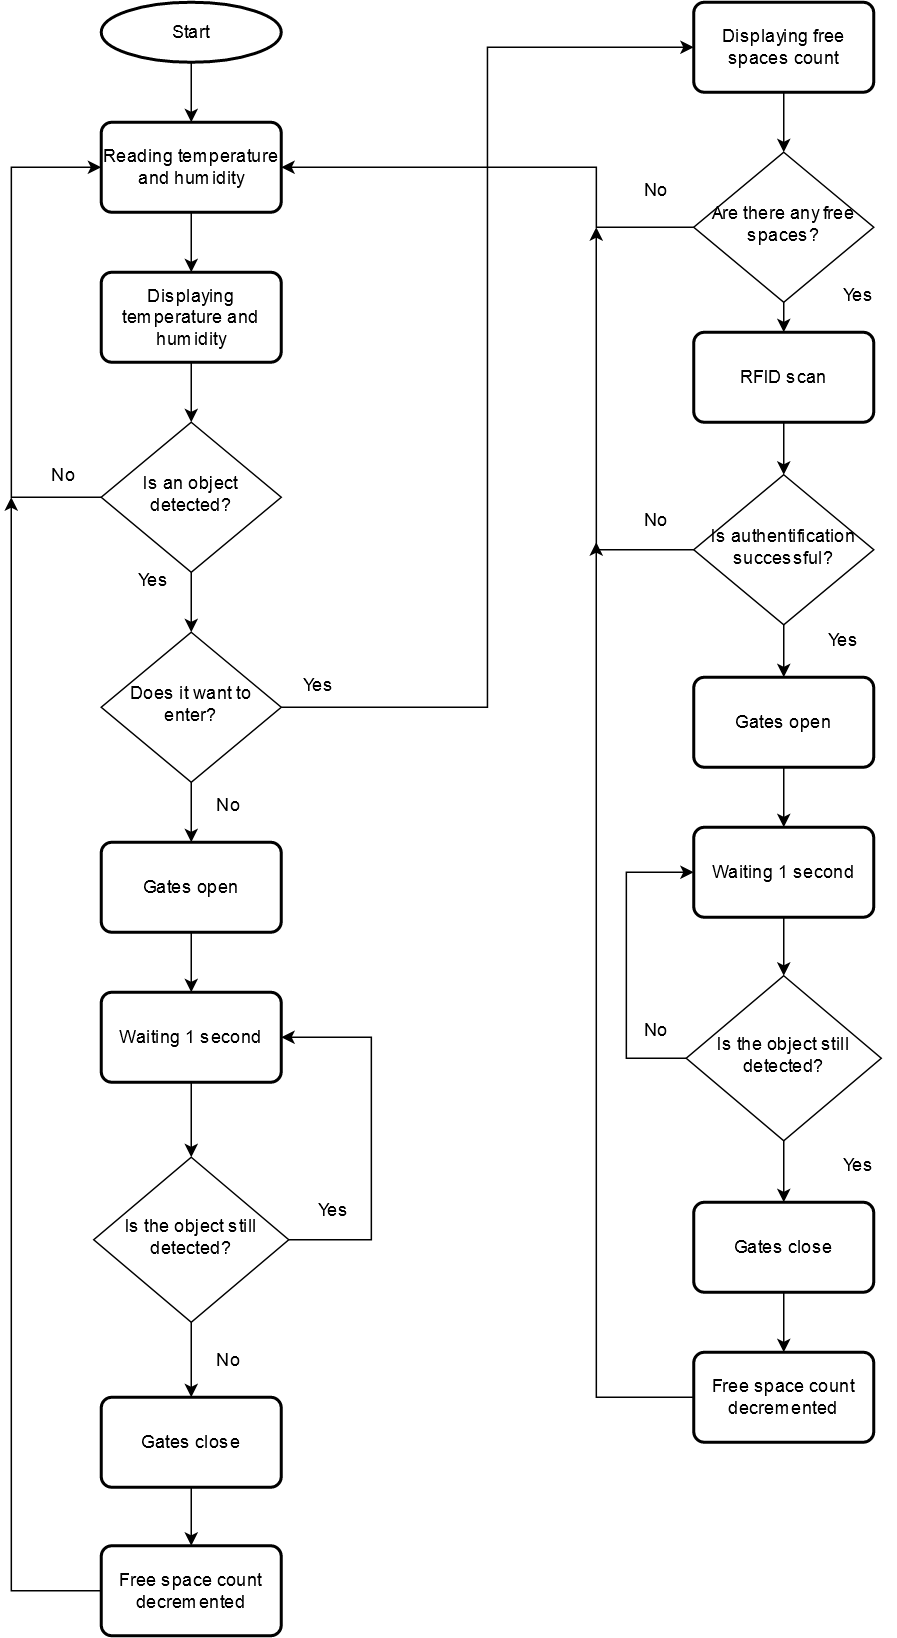

The diagram above was exported from draw.io. Its source (the exported page's mxGraphModel, read from the mxfile embedded in the PNG):
<mxGraphModel dx="1235" dy="633" grid="1" gridSize="10" guides="1" tooltips="1" connect="1" arrows="1" fold="1" page="1" pageScale="1" pageWidth="827" pageHeight="1169" math="0" shadow="0">
  <root>
    <mxCell id="WIyWlLk6GJQsqaUBKTNV-0" />
    <mxCell id="WIyWlLk6GJQsqaUBKTNV-1" parent="WIyWlLk6GJQsqaUBKTNV-0" />
    <mxCell id="DBXqQchMAsXonFObBA6M-2" style="edgeStyle=orthogonalEdgeStyle;rounded=0;orthogonalLoop=1;jettySize=auto;html=1;exitX=0.5;exitY=1;exitDx=0;exitDy=0;exitPerimeter=0;entryX=0.5;entryY=0;entryDx=0;entryDy=0;" parent="WIyWlLk6GJQsqaUBKTNV-1" source="DBXqQchMAsXonFObBA6M-0" target="DBXqQchMAsXonFObBA6M-1" edge="1">
      <mxGeometry relative="1" as="geometry" />
    </mxCell>
    <mxCell id="DBXqQchMAsXonFObBA6M-0" value="Start" style="strokeWidth=2;html=1;shape=mxgraph.flowchart.start_2;whiteSpace=wrap;" parent="WIyWlLk6GJQsqaUBKTNV-1" vertex="1">
      <mxGeometry x="290" y="80" width="120" height="40" as="geometry" />
    </mxCell>
    <mxCell id="DBXqQchMAsXonFObBA6M-4" style="edgeStyle=orthogonalEdgeStyle;rounded=0;orthogonalLoop=1;jettySize=auto;html=1;exitX=0.5;exitY=1;exitDx=0;exitDy=0;entryX=0.5;entryY=0;entryDx=0;entryDy=0;" parent="WIyWlLk6GJQsqaUBKTNV-1" source="DBXqQchMAsXonFObBA6M-1" target="DBXqQchMAsXonFObBA6M-3" edge="1">
      <mxGeometry relative="1" as="geometry" />
    </mxCell>
    <mxCell id="DBXqQchMAsXonFObBA6M-1" value="Reading temperature and humidity" style="rounded=1;whiteSpace=wrap;html=1;absoluteArcSize=1;arcSize=14;strokeWidth=2;" parent="WIyWlLk6GJQsqaUBKTNV-1" vertex="1">
      <mxGeometry x="290" y="160" width="120" height="60" as="geometry" />
    </mxCell>
    <mxCell id="DBXqQchMAsXonFObBA6M-7" style="edgeStyle=orthogonalEdgeStyle;rounded=0;orthogonalLoop=1;jettySize=auto;html=1;exitX=0.5;exitY=1;exitDx=0;exitDy=0;entryX=0.5;entryY=0;entryDx=0;entryDy=0;" parent="WIyWlLk6GJQsqaUBKTNV-1" source="DBXqQchMAsXonFObBA6M-3" target="DBXqQchMAsXonFObBA6M-6" edge="1">
      <mxGeometry relative="1" as="geometry" />
    </mxCell>
    <mxCell id="DBXqQchMAsXonFObBA6M-3" value="Displaying temperature and humidity" style="rounded=1;whiteSpace=wrap;html=1;absoluteArcSize=1;arcSize=14;strokeWidth=2;" parent="WIyWlLk6GJQsqaUBKTNV-1" vertex="1">
      <mxGeometry x="290" y="260" width="120" height="60" as="geometry" />
    </mxCell>
    <mxCell id="DBXqQchMAsXonFObBA6M-14" style="edgeStyle=orthogonalEdgeStyle;rounded=0;orthogonalLoop=1;jettySize=auto;html=1;exitX=0.5;exitY=1;exitDx=0;exitDy=0;entryX=0.5;entryY=0;entryDx=0;entryDy=0;" parent="WIyWlLk6GJQsqaUBKTNV-1" source="DBXqQchMAsXonFObBA6M-6" target="DBXqQchMAsXonFObBA6M-13" edge="1">
      <mxGeometry relative="1" as="geometry" />
    </mxCell>
    <mxCell id="r2d5-8T0Ec3mAzb8D5Vj-27" style="edgeStyle=orthogonalEdgeStyle;rounded=0;orthogonalLoop=1;jettySize=auto;html=1;exitX=0;exitY=0.5;exitDx=0;exitDy=0;entryX=0;entryY=0.5;entryDx=0;entryDy=0;" edge="1" parent="WIyWlLk6GJQsqaUBKTNV-1" source="DBXqQchMAsXonFObBA6M-6" target="DBXqQchMAsXonFObBA6M-1">
      <mxGeometry relative="1" as="geometry">
        <Array as="points">
          <mxPoint x="230" y="410" />
          <mxPoint x="230" y="190" />
        </Array>
      </mxGeometry>
    </mxCell>
    <mxCell id="DBXqQchMAsXonFObBA6M-6" value="Is an object detected?" style="rhombus;whiteSpace=wrap;html=1;shadow=0;fontFamily=Helvetica;fontSize=12;align=center;strokeWidth=1;spacing=6;spacingTop=-4;" parent="WIyWlLk6GJQsqaUBKTNV-1" vertex="1">
      <mxGeometry x="290" y="360" width="120" height="100" as="geometry" />
    </mxCell>
    <mxCell id="DBXqQchMAsXonFObBA6M-10" value="No" style="text;strokeColor=none;align=center;fillColor=none;html=1;verticalAlign=middle;whiteSpace=wrap;rounded=0;fontSize=12;" parent="WIyWlLk6GJQsqaUBKTNV-1" vertex="1">
      <mxGeometry x="240" y="380" width="50" height="30" as="geometry" />
    </mxCell>
    <mxCell id="DBXqQchMAsXonFObBA6M-75" style="edgeStyle=orthogonalEdgeStyle;rounded=0;orthogonalLoop=1;jettySize=auto;html=1;exitX=0.5;exitY=1;exitDx=0;exitDy=0;entryX=0.5;entryY=0;entryDx=0;entryDy=0;" parent="WIyWlLk6GJQsqaUBKTNV-1" source="DBXqQchMAsXonFObBA6M-13" target="DBXqQchMAsXonFObBA6M-61" edge="1">
      <mxGeometry relative="1" as="geometry" />
    </mxCell>
    <mxCell id="DBXqQchMAsXonFObBA6M-13" value="Does it want to enter?" style="rhombus;whiteSpace=wrap;html=1;shadow=0;fontFamily=Helvetica;fontSize=12;align=center;strokeWidth=1;spacing=6;spacingTop=-4;" parent="WIyWlLk6GJQsqaUBKTNV-1" vertex="1">
      <mxGeometry x="290" y="500" width="120" height="100" as="geometry" />
    </mxCell>
    <mxCell id="r2d5-8T0Ec3mAzb8D5Vj-3" style="edgeStyle=orthogonalEdgeStyle;rounded=0;orthogonalLoop=1;jettySize=auto;html=1;exitX=0.5;exitY=1;exitDx=0;exitDy=0;entryX=0.5;entryY=0;entryDx=0;entryDy=0;" edge="1" parent="WIyWlLk6GJQsqaUBKTNV-1" source="DBXqQchMAsXonFObBA6M-17" target="DBXqQchMAsXonFObBA6M-20">
      <mxGeometry relative="1" as="geometry" />
    </mxCell>
    <mxCell id="DBXqQchMAsXonFObBA6M-17" value="RFID scan" style="rounded=1;whiteSpace=wrap;html=1;absoluteArcSize=1;arcSize=14;strokeWidth=2;" parent="WIyWlLk6GJQsqaUBKTNV-1" vertex="1">
      <mxGeometry x="685" y="300" width="120" height="60" as="geometry" />
    </mxCell>
    <mxCell id="DBXqQchMAsXonFObBA6M-19" value="Yes" style="text;strokeColor=none;align=center;fillColor=none;html=1;verticalAlign=middle;whiteSpace=wrap;rounded=0;fontSize=12;" parent="WIyWlLk6GJQsqaUBKTNV-1" vertex="1">
      <mxGeometry x="410" y="520" width="50" height="30" as="geometry" />
    </mxCell>
    <mxCell id="r2d5-8T0Ec3mAzb8D5Vj-4" style="edgeStyle=orthogonalEdgeStyle;rounded=0;orthogonalLoop=1;jettySize=auto;html=1;exitX=0.5;exitY=1;exitDx=0;exitDy=0;entryX=0.5;entryY=0;entryDx=0;entryDy=0;" edge="1" parent="WIyWlLk6GJQsqaUBKTNV-1" source="DBXqQchMAsXonFObBA6M-20" target="DBXqQchMAsXonFObBA6M-29">
      <mxGeometry relative="1" as="geometry" />
    </mxCell>
    <mxCell id="r2d5-8T0Ec3mAzb8D5Vj-20" style="edgeStyle=orthogonalEdgeStyle;rounded=0;orthogonalLoop=1;jettySize=auto;html=1;exitX=0;exitY=0.5;exitDx=0;exitDy=0;" edge="1" parent="WIyWlLk6GJQsqaUBKTNV-1" source="DBXqQchMAsXonFObBA6M-20">
      <mxGeometry relative="1" as="geometry">
        <mxPoint x="620" y="230" as="targetPoint" />
      </mxGeometry>
    </mxCell>
    <mxCell id="DBXqQchMAsXonFObBA6M-20" value="&lt;div&gt;Is authentification&lt;/div&gt;&lt;div&gt;successful?&lt;br&gt;&lt;/div&gt;" style="rhombus;whiteSpace=wrap;html=1;shadow=0;fontFamily=Helvetica;fontSize=12;align=center;strokeWidth=1;spacing=6;spacingTop=-4;" parent="WIyWlLk6GJQsqaUBKTNV-1" vertex="1">
      <mxGeometry x="685" y="395" width="120" height="100" as="geometry" />
    </mxCell>
    <mxCell id="DBXqQchMAsXonFObBA6M-27" value="No" style="text;strokeColor=none;align=center;fillColor=none;html=1;verticalAlign=middle;whiteSpace=wrap;rounded=0;fontSize=12;" parent="WIyWlLk6GJQsqaUBKTNV-1" vertex="1">
      <mxGeometry x="635" y="190" width="50" height="30" as="geometry" />
    </mxCell>
    <mxCell id="r2d5-8T0Ec3mAzb8D5Vj-5" style="edgeStyle=orthogonalEdgeStyle;rounded=0;orthogonalLoop=1;jettySize=auto;html=1;exitX=0.5;exitY=1;exitDx=0;exitDy=0;entryX=0.5;entryY=0;entryDx=0;entryDy=0;" edge="1" parent="WIyWlLk6GJQsqaUBKTNV-1" source="DBXqQchMAsXonFObBA6M-29" target="DBXqQchMAsXonFObBA6M-39">
      <mxGeometry relative="1" as="geometry" />
    </mxCell>
    <mxCell id="DBXqQchMAsXonFObBA6M-29" value="Gates open" style="rounded=1;whiteSpace=wrap;html=1;absoluteArcSize=1;arcSize=14;strokeWidth=2;" parent="WIyWlLk6GJQsqaUBKTNV-1" vertex="1">
      <mxGeometry x="685" y="530" width="120" height="60" as="geometry" />
    </mxCell>
    <mxCell id="DBXqQchMAsXonFObBA6M-31" value="Yes" style="text;strokeColor=none;align=center;fillColor=none;html=1;verticalAlign=middle;whiteSpace=wrap;rounded=0;fontSize=12;" parent="WIyWlLk6GJQsqaUBKTNV-1" vertex="1">
      <mxGeometry x="760" y="490" width="50" height="30" as="geometry" />
    </mxCell>
    <mxCell id="r2d5-8T0Ec3mAzb8D5Vj-26" style="edgeStyle=orthogonalEdgeStyle;rounded=0;orthogonalLoop=1;jettySize=auto;html=1;exitX=0;exitY=0.5;exitDx=0;exitDy=0;" edge="1" parent="WIyWlLk6GJQsqaUBKTNV-1" source="DBXqQchMAsXonFObBA6M-33">
      <mxGeometry relative="1" as="geometry">
        <mxPoint x="620" y="440" as="targetPoint" />
      </mxGeometry>
    </mxCell>
    <mxCell id="DBXqQchMAsXonFObBA6M-33" value="Free space count decremented" style="rounded=1;whiteSpace=wrap;html=1;absoluteArcSize=1;arcSize=14;strokeWidth=2;" parent="WIyWlLk6GJQsqaUBKTNV-1" vertex="1">
      <mxGeometry x="685" y="980" width="120" height="60" as="geometry" />
    </mxCell>
    <mxCell id="r2d5-8T0Ec3mAzb8D5Vj-8" style="edgeStyle=orthogonalEdgeStyle;rounded=0;orthogonalLoop=1;jettySize=auto;html=1;exitX=0.5;exitY=1;exitDx=0;exitDy=0;entryX=0.5;entryY=0;entryDx=0;entryDy=0;" edge="1" parent="WIyWlLk6GJQsqaUBKTNV-1" source="DBXqQchMAsXonFObBA6M-36" target="DBXqQchMAsXonFObBA6M-33">
      <mxGeometry relative="1" as="geometry" />
    </mxCell>
    <mxCell id="DBXqQchMAsXonFObBA6M-36" value="Gates close" style="rounded=1;whiteSpace=wrap;html=1;absoluteArcSize=1;arcSize=14;strokeWidth=2;" parent="WIyWlLk6GJQsqaUBKTNV-1" vertex="1">
      <mxGeometry x="685" y="880" width="120" height="60" as="geometry" />
    </mxCell>
    <mxCell id="r2d5-8T0Ec3mAzb8D5Vj-6" style="edgeStyle=orthogonalEdgeStyle;rounded=0;orthogonalLoop=1;jettySize=auto;html=1;exitX=0.5;exitY=1;exitDx=0;exitDy=0;entryX=0.5;entryY=0;entryDx=0;entryDy=0;" edge="1" parent="WIyWlLk6GJQsqaUBKTNV-1" source="DBXqQchMAsXonFObBA6M-39" target="DBXqQchMAsXonFObBA6M-40">
      <mxGeometry relative="1" as="geometry" />
    </mxCell>
    <mxCell id="DBXqQchMAsXonFObBA6M-39" value="Waiting 1 second" style="rounded=1;whiteSpace=wrap;html=1;absoluteArcSize=1;arcSize=14;strokeWidth=2;" parent="WIyWlLk6GJQsqaUBKTNV-1" vertex="1">
      <mxGeometry x="685" y="630" width="120" height="60" as="geometry" />
    </mxCell>
    <mxCell id="r2d5-8T0Ec3mAzb8D5Vj-7" style="edgeStyle=orthogonalEdgeStyle;rounded=0;orthogonalLoop=1;jettySize=auto;html=1;exitX=0.5;exitY=1;exitDx=0;exitDy=0;entryX=0.5;entryY=0;entryDx=0;entryDy=0;" edge="1" parent="WIyWlLk6GJQsqaUBKTNV-1" source="DBXqQchMAsXonFObBA6M-40" target="DBXqQchMAsXonFObBA6M-36">
      <mxGeometry relative="1" as="geometry" />
    </mxCell>
    <mxCell id="r2d5-8T0Ec3mAzb8D5Vj-32" style="edgeStyle=orthogonalEdgeStyle;rounded=0;orthogonalLoop=1;jettySize=auto;html=1;exitX=0;exitY=0.5;exitDx=0;exitDy=0;entryX=0;entryY=0.5;entryDx=0;entryDy=0;" edge="1" parent="WIyWlLk6GJQsqaUBKTNV-1" source="DBXqQchMAsXonFObBA6M-40" target="DBXqQchMAsXonFObBA6M-39">
      <mxGeometry relative="1" as="geometry">
        <Array as="points">
          <mxPoint x="640" y="784" />
          <mxPoint x="640" y="660" />
        </Array>
      </mxGeometry>
    </mxCell>
    <mxCell id="DBXqQchMAsXonFObBA6M-40" value="Is the object still detected?" style="rhombus;whiteSpace=wrap;html=1;shadow=0;fontFamily=Helvetica;fontSize=12;align=center;strokeWidth=1;spacing=6;spacingTop=-4;" parent="WIyWlLk6GJQsqaUBKTNV-1" vertex="1">
      <mxGeometry x="680" y="729" width="130" height="110" as="geometry" />
    </mxCell>
    <mxCell id="DBXqQchMAsXonFObBA6M-43" value="Yes" style="text;strokeColor=none;align=center;fillColor=none;html=1;verticalAlign=middle;whiteSpace=wrap;rounded=0;fontSize=12;" parent="WIyWlLk6GJQsqaUBKTNV-1" vertex="1">
      <mxGeometry x="770" y="840" width="50" height="30" as="geometry" />
    </mxCell>
    <mxCell id="DBXqQchMAsXonFObBA6M-47" value="No" style="text;strokeColor=none;align=center;fillColor=none;html=1;verticalAlign=middle;whiteSpace=wrap;rounded=0;fontSize=12;" parent="WIyWlLk6GJQsqaUBKTNV-1" vertex="1">
      <mxGeometry x="635" y="750" width="50" height="30" as="geometry" />
    </mxCell>
    <mxCell id="DBXqQchMAsXonFObBA6M-77" style="edgeStyle=orthogonalEdgeStyle;rounded=0;orthogonalLoop=1;jettySize=auto;html=1;exitX=0.5;exitY=1;exitDx=0;exitDy=0;entryX=0.5;entryY=0;entryDx=0;entryDy=0;" parent="WIyWlLk6GJQsqaUBKTNV-1" source="DBXqQchMAsXonFObBA6M-61" target="DBXqQchMAsXonFObBA6M-66" edge="1">
      <mxGeometry relative="1" as="geometry" />
    </mxCell>
    <mxCell id="DBXqQchMAsXonFObBA6M-61" value="Gates open" style="rounded=1;whiteSpace=wrap;html=1;absoluteArcSize=1;arcSize=14;strokeWidth=2;" parent="WIyWlLk6GJQsqaUBKTNV-1" vertex="1">
      <mxGeometry x="290" y="640" width="120" height="60" as="geometry" />
    </mxCell>
    <mxCell id="DBXqQchMAsXonFObBA6M-99" style="edgeStyle=orthogonalEdgeStyle;rounded=0;orthogonalLoop=1;jettySize=auto;html=1;exitX=0.5;exitY=1;exitDx=0;exitDy=0;entryX=0.5;entryY=0;entryDx=0;entryDy=0;" parent="WIyWlLk6GJQsqaUBKTNV-1" source="DBXqQchMAsXonFObBA6M-64" target="DBXqQchMAsXonFObBA6M-98" edge="1">
      <mxGeometry relative="1" as="geometry" />
    </mxCell>
    <mxCell id="DBXqQchMAsXonFObBA6M-64" value="Gates close" style="rounded=1;whiteSpace=wrap;html=1;absoluteArcSize=1;arcSize=14;strokeWidth=2;" parent="WIyWlLk6GJQsqaUBKTNV-1" vertex="1">
      <mxGeometry x="290" y="1010" width="120" height="60" as="geometry" />
    </mxCell>
    <mxCell id="DBXqQchMAsXonFObBA6M-79" style="edgeStyle=orthogonalEdgeStyle;rounded=0;orthogonalLoop=1;jettySize=auto;html=1;exitX=0.5;exitY=1;exitDx=0;exitDy=0;entryX=0.5;entryY=0;entryDx=0;entryDy=0;" parent="WIyWlLk6GJQsqaUBKTNV-1" source="DBXqQchMAsXonFObBA6M-66" target="DBXqQchMAsXonFObBA6M-69" edge="1">
      <mxGeometry relative="1" as="geometry" />
    </mxCell>
    <mxCell id="DBXqQchMAsXonFObBA6M-66" value="Waiting 1 second" style="rounded=1;whiteSpace=wrap;html=1;absoluteArcSize=1;arcSize=14;strokeWidth=2;" parent="WIyWlLk6GJQsqaUBKTNV-1" vertex="1">
      <mxGeometry x="290" y="740" width="120" height="60" as="geometry" />
    </mxCell>
    <mxCell id="DBXqQchMAsXonFObBA6M-80" style="edgeStyle=orthogonalEdgeStyle;rounded=0;orthogonalLoop=1;jettySize=auto;html=1;exitX=1;exitY=0.5;exitDx=0;exitDy=0;entryX=1;entryY=0.5;entryDx=0;entryDy=0;" parent="WIyWlLk6GJQsqaUBKTNV-1" source="DBXqQchMAsXonFObBA6M-69" target="DBXqQchMAsXonFObBA6M-66" edge="1">
      <mxGeometry relative="1" as="geometry">
        <Array as="points">
          <mxPoint x="470" y="905" />
          <mxPoint x="470" y="770" />
        </Array>
      </mxGeometry>
    </mxCell>
    <mxCell id="DBXqQchMAsXonFObBA6M-83" style="edgeStyle=orthogonalEdgeStyle;rounded=0;orthogonalLoop=1;jettySize=auto;html=1;exitX=0.5;exitY=1;exitDx=0;exitDy=0;entryX=0.5;entryY=0;entryDx=0;entryDy=0;" parent="WIyWlLk6GJQsqaUBKTNV-1" source="DBXqQchMAsXonFObBA6M-69" target="DBXqQchMAsXonFObBA6M-64" edge="1">
      <mxGeometry relative="1" as="geometry" />
    </mxCell>
    <mxCell id="DBXqQchMAsXonFObBA6M-69" value="Is the object still detected?" style="rhombus;whiteSpace=wrap;html=1;shadow=0;fontFamily=Helvetica;fontSize=12;align=center;strokeWidth=1;spacing=6;spacingTop=-4;" parent="WIyWlLk6GJQsqaUBKTNV-1" vertex="1">
      <mxGeometry x="285" y="850" width="130" height="110" as="geometry" />
    </mxCell>
    <mxCell id="DBXqQchMAsXonFObBA6M-72" value="Yes" style="text;strokeColor=none;align=center;fillColor=none;html=1;verticalAlign=middle;whiteSpace=wrap;rounded=0;fontSize=12;" parent="WIyWlLk6GJQsqaUBKTNV-1" vertex="1">
      <mxGeometry x="300" y="450" width="50" height="30" as="geometry" />
    </mxCell>
    <mxCell id="DBXqQchMAsXonFObBA6M-76" value="No" style="text;strokeColor=none;align=center;fillColor=none;html=1;verticalAlign=middle;whiteSpace=wrap;rounded=0;fontSize=12;" parent="WIyWlLk6GJQsqaUBKTNV-1" vertex="1">
      <mxGeometry x="350" y="600" width="50" height="30" as="geometry" />
    </mxCell>
    <mxCell id="DBXqQchMAsXonFObBA6M-81" value="Yes" style="text;strokeColor=none;align=center;fillColor=none;html=1;verticalAlign=middle;whiteSpace=wrap;rounded=0;fontSize=12;" parent="WIyWlLk6GJQsqaUBKTNV-1" vertex="1">
      <mxGeometry x="420" y="870" width="50" height="30" as="geometry" />
    </mxCell>
    <mxCell id="DBXqQchMAsXonFObBA6M-82" value="No" style="text;strokeColor=none;align=center;fillColor=none;html=1;verticalAlign=middle;whiteSpace=wrap;rounded=0;fontSize=12;" parent="WIyWlLk6GJQsqaUBKTNV-1" vertex="1">
      <mxGeometry x="350" y="970" width="50" height="30" as="geometry" />
    </mxCell>
    <mxCell id="r2d5-8T0Ec3mAzb8D5Vj-2" style="edgeStyle=orthogonalEdgeStyle;rounded=0;orthogonalLoop=1;jettySize=auto;html=1;exitX=0.5;exitY=1;exitDx=0;exitDy=0;entryX=0.5;entryY=0;entryDx=0;entryDy=0;" edge="1" parent="WIyWlLk6GJQsqaUBKTNV-1" source="DBXqQchMAsXonFObBA6M-85" target="DBXqQchMAsXonFObBA6M-17">
      <mxGeometry relative="1" as="geometry" />
    </mxCell>
    <mxCell id="r2d5-8T0Ec3mAzb8D5Vj-9" style="edgeStyle=orthogonalEdgeStyle;rounded=0;orthogonalLoop=1;jettySize=auto;html=1;exitX=0;exitY=0.5;exitDx=0;exitDy=0;entryX=1;entryY=0.5;entryDx=0;entryDy=0;" edge="1" parent="WIyWlLk6GJQsqaUBKTNV-1" source="DBXqQchMAsXonFObBA6M-85" target="DBXqQchMAsXonFObBA6M-1">
      <mxGeometry relative="1" as="geometry">
        <Array as="points">
          <mxPoint x="620" y="230" />
          <mxPoint x="620" y="190" />
        </Array>
      </mxGeometry>
    </mxCell>
    <mxCell id="DBXqQchMAsXonFObBA6M-85" value="Are there any free spaces?" style="rhombus;whiteSpace=wrap;html=1;shadow=0;fontFamily=Helvetica;fontSize=12;align=center;strokeWidth=1;spacing=6;spacingTop=-4;" parent="WIyWlLk6GJQsqaUBKTNV-1" vertex="1">
      <mxGeometry x="685" y="180" width="120" height="100" as="geometry" />
    </mxCell>
    <mxCell id="DBXqQchMAsXonFObBA6M-87" value="Yes" style="text;strokeColor=none;align=center;fillColor=none;html=1;verticalAlign=middle;whiteSpace=wrap;rounded=0;fontSize=12;" parent="WIyWlLk6GJQsqaUBKTNV-1" vertex="1">
      <mxGeometry x="770" y="260" width="50" height="30" as="geometry" />
    </mxCell>
    <mxCell id="DBXqQchMAsXonFObBA6M-91" value="No" style="text;strokeColor=none;align=center;fillColor=none;html=1;verticalAlign=middle;whiteSpace=wrap;rounded=0;fontSize=12;" parent="WIyWlLk6GJQsqaUBKTNV-1" vertex="1">
      <mxGeometry x="635" y="410" width="50" height="30" as="geometry" />
    </mxCell>
    <mxCell id="DBXqQchMAsXonFObBA6M-97" value="" style="edgeStyle=orthogonalEdgeStyle;rounded=0;orthogonalLoop=1;jettySize=auto;html=1;exitX=1;exitY=0.5;exitDx=0;exitDy=0;entryX=0;entryY=0.5;entryDx=0;entryDy=0;" parent="WIyWlLk6GJQsqaUBKTNV-1" source="DBXqQchMAsXonFObBA6M-13" target="DBXqQchMAsXonFObBA6M-92" edge="1">
      <mxGeometry relative="1" as="geometry">
        <mxPoint x="410" y="550" as="sourcePoint" />
        <mxPoint x="600" y="550" as="targetPoint" />
      </mxGeometry>
    </mxCell>
    <mxCell id="r2d5-8T0Ec3mAzb8D5Vj-1" style="edgeStyle=orthogonalEdgeStyle;rounded=0;orthogonalLoop=1;jettySize=auto;html=1;exitX=0.5;exitY=1;exitDx=0;exitDy=0;entryX=0.5;entryY=0;entryDx=0;entryDy=0;" edge="1" parent="WIyWlLk6GJQsqaUBKTNV-1" source="DBXqQchMAsXonFObBA6M-92" target="DBXqQchMAsXonFObBA6M-85">
      <mxGeometry relative="1" as="geometry" />
    </mxCell>
    <mxCell id="DBXqQchMAsXonFObBA6M-92" value="Displaying free spaces count" style="rounded=1;whiteSpace=wrap;html=1;absoluteArcSize=1;arcSize=14;strokeWidth=2;" parent="WIyWlLk6GJQsqaUBKTNV-1" vertex="1">
      <mxGeometry x="685" y="80" width="120" height="60" as="geometry" />
    </mxCell>
    <mxCell id="r2d5-8T0Ec3mAzb8D5Vj-31" style="edgeStyle=orthogonalEdgeStyle;rounded=0;orthogonalLoop=1;jettySize=auto;html=1;exitX=0;exitY=0.5;exitDx=0;exitDy=0;" edge="1" parent="WIyWlLk6GJQsqaUBKTNV-1" source="DBXqQchMAsXonFObBA6M-98">
      <mxGeometry relative="1" as="geometry">
        <mxPoint x="230" y="410" as="targetPoint" />
      </mxGeometry>
    </mxCell>
    <mxCell id="DBXqQchMAsXonFObBA6M-98" value="Free space count decremented" style="rounded=1;whiteSpace=wrap;html=1;absoluteArcSize=1;arcSize=14;strokeWidth=2;" parent="WIyWlLk6GJQsqaUBKTNV-1" vertex="1">
      <mxGeometry x="290" y="1109" width="120" height="60" as="geometry" />
    </mxCell>
  </root>
</mxGraphModel>